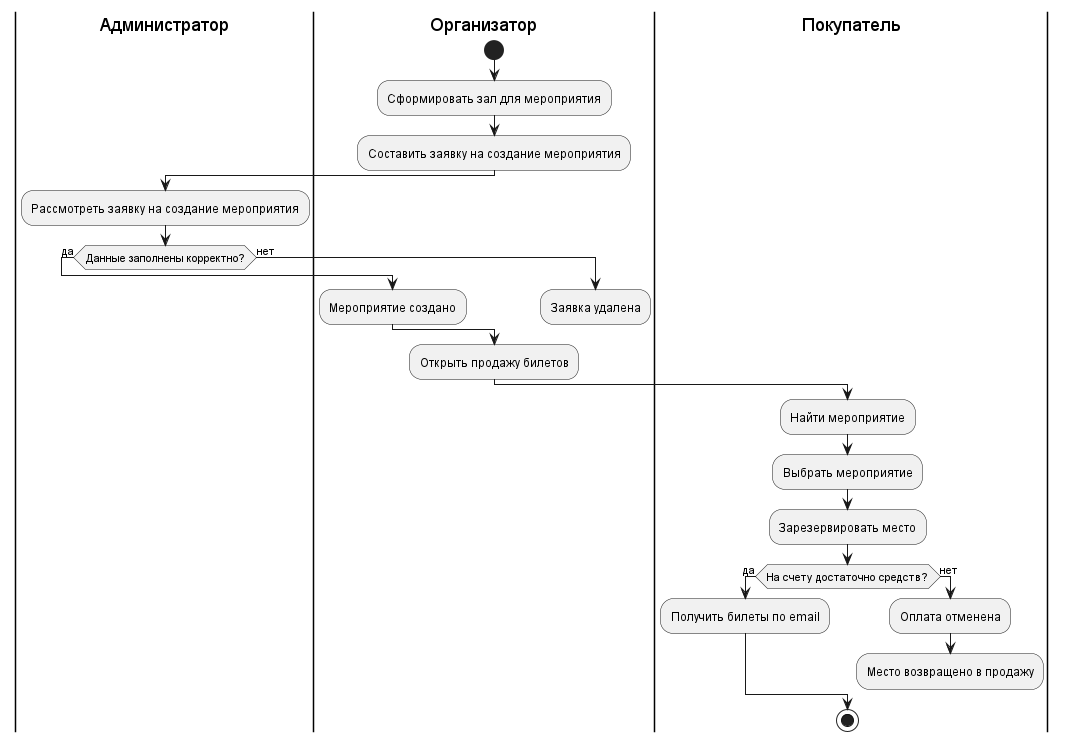

The diagram above was rendered by PlantUML. Its source (embedded in the PNG):
@startuml ActitvityDiagramm
|Администратор|

|Организатор|
start
:Сформировать зал для мероприятия;
:Составить заявку на создание мероприятия;

|Администратор|
:Рассмотреть заявку на создание мероприятия;
if (Данные заполнены корректно?) then (да)

|Организатор|
:Мероприятие создано;
else (нет)
:Заявка удалена;
detach
endif
:Открыть продажу билетов;

|Покупатель|
:Найти мероприятие;
:Выбрать мероприятие;
:Зарезервировать место;
if (На счету достаточно средств?) then (да)
:Получить билеты по email;
else (нет)
:Оплата отменена;
:Место возвращено в продажу;
detach
endif

stop
@enduml